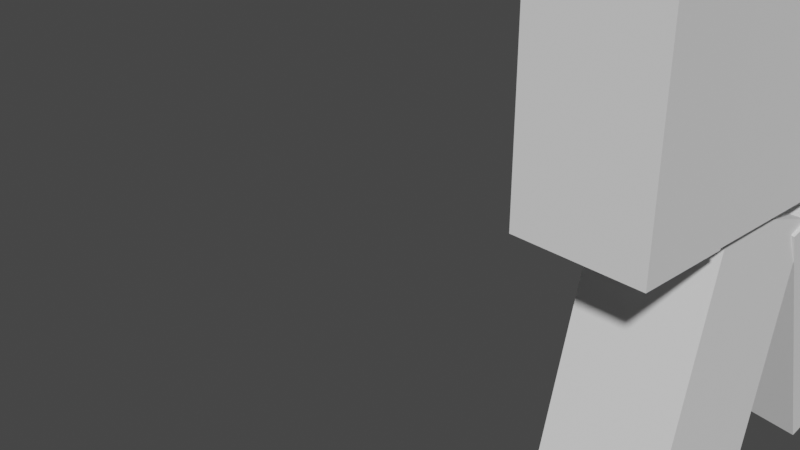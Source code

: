 # Source: roblox.blend  (saved by Blender 3.4.6; exported with 4.5.12 LTS)
import bpy
from mathutils import Matrix  # noqa: F401  (used for matrix-valued properties, if any)

bpy.ops.wm.read_factory_settings(use_empty=True)
scene = bpy.context.scene
scene.name = 'Scene'

# ---- collections
col_collection = bpy.data.collections.new('Collection'); scene.collection.children.link(col_collection)

# ---- world
world_world = bpy.data.worlds.new('World'); scene.world = world_world
world_world.use_nodes = True; world_world.node_tree.nodes.clear()
_N = world_world.node_tree.nodes; _L = world_world.node_tree.links
n0 = _N.new('ShaderNodeOutputWorld'); n0.name = 'World Output'; n0.location = (300, 300)
n1 = _N.new('ShaderNodeBackground'); n1.name = 'Background'; n1.location = (10, 300)
n1.inputs[0].default_value = (0.05088, 0.05088, 0.05088, 1.0)
_L.new(n1.outputs[0], n0.inputs[0])
n0.is_active_output = True
world_world.color = (0.05088, 0.05088, 0.05088)
world_world.use_sun_shadow = False
world_world.sun_shadow_jitter_overblur = 0.0

# ---- cameras
cam_camera = bpy.data.cameras.new('Camera')
cam_camera.clip_end = 100.0
cam_camera.ortho_scale = 7.314

# ---- meshes
me_cube_002 = bpy.data.meshes.new('Cube.002')
me_cube_002.from_pydata([(-1.0, -1.0, -1.0), (-1.0, -1.0, 1.0), (-1.0, 1.0, -1.0), (-1.0, 1.0, 1.0), (1.0, -1.0, -1.0), (1.0, -1.0, 1.0), (1.0, 1.0, -1.0), (1.0, 1.0, 1.0)], [], [(0, 1, 3, 2), (2, 3, 7, 6), (6, 7, 5, 4), (4, 5, 1, 0), (2, 6, 4, 0), (7, 3, 1, 5)])
_uv = me_cube_002.uv_layers.new(name='UVMap')
_uv.uv.foreach_set('vector', [0.375, 0.0, 0.625, 0.0, 0.625, 0.25, 0.375, 0.25, 0.375, 0.25, 0.625, 0.25, 0.625, 0.5, 0.375, 0.5, 0.375, 0.5, 0.625, 0.5, 0.625, 0.75, 0.375, 0.75, 0.375, 0.75, 0.625, 0.75, 0.625, 1.0, 0.375, 1.0, 0.125, 0.5, 0.375, 0.5, 0.375, 0.75, 0.125, 0.75, 0.625, 0.5, 0.875, 0.5, 0.875, 0.75, 0.625, 0.75])
me_cube_002.update()
me_cube_006 = bpy.data.meshes.new('Cube.006')
me_cube_006.from_pydata([(-1.0, -1.0, -1.0), (-1.0, -1.0, 1.0), (-1.0, 1.0, -1.0), (-1.0, 1.0, 1.0), (1.0, -1.0, -1.0), (1.0, -1.0, 1.0), (1.0, 1.0, -1.0), (1.0, 1.0, 1.0)], [], [(0, 1, 3, 2), (2, 3, 7, 6), (6, 7, 5, 4), (4, 5, 1, 0), (2, 6, 4, 0), (7, 3, 1, 5)])
_uv = me_cube_006.uv_layers.new(name='UVMap')
_uv.uv.foreach_set('vector', [0.375, 0.0, 0.625, 0.0, 0.625, 0.25, 0.375, 0.25, 0.375, 0.25, 0.625, 0.25, 0.625, 0.5, 0.375, 0.5, 0.375, 0.5, 0.625, 0.5, 0.625, 0.75, 0.375, 0.75, 0.375, 0.75, 0.625, 0.75, 0.625, 1.0, 0.375, 1.0, 0.125, 0.5, 0.375, 0.5, 0.375, 0.75, 0.125, 0.75, 0.625, 0.5, 0.875, 0.5, 0.875, 0.75, 0.625, 0.75])
me_cube_006.update()
me_cube_007 = bpy.data.meshes.new('Cube.007')
me_cube_007.from_pydata([(-1.0, -1.0, -1.0), (-1.0, -1.0, 1.0), (-1.0, 1.0, -1.0), (-1.0, 1.0, 1.0), (1.0, -1.0, -1.0), (1.0, -1.0, 1.0), (1.0, 1.0, -1.0), (1.0, 1.0, 1.0)], [], [(0, 1, 3, 2), (2, 3, 7, 6), (6, 7, 5, 4), (4, 5, 1, 0), (2, 6, 4, 0), (7, 3, 1, 5)])
_uv = me_cube_007.uv_layers.new(name='UVMap')
_uv.uv.foreach_set('vector', [0.375, 0.0, 0.625, 0.0, 0.625, 0.25, 0.375, 0.25, 0.375, 0.25, 0.625, 0.25, 0.625, 0.5, 0.375, 0.5, 0.375, 0.5, 0.625, 0.5, 0.625, 0.75, 0.375, 0.75, 0.375, 0.75, 0.625, 0.75, 0.625, 1.0, 0.375, 1.0, 0.125, 0.5, 0.375, 0.5, 0.375, 0.75, 0.125, 0.75, 0.625, 0.5, 0.875, 0.5, 0.875, 0.75, 0.625, 0.75])
me_cube_007.update()
me_cube_008 = bpy.data.meshes.new('Cube.008')
me_cube_008.from_pydata([(-1.0, -1.0, -1.0), (-1.0, -1.0, 1.0), (-1.0, 1.0, -1.0), (-1.0, 1.0, 1.0), (1.0, -1.0, -1.0), (1.0, -1.0, 1.0), (1.0, 1.0, -1.0), (1.0, 1.0, 1.0)], [], [(0, 1, 3, 2), (2, 3, 7, 6), (6, 7, 5, 4), (4, 5, 1, 0), (2, 6, 4, 0), (7, 3, 1, 5)])
_uv = me_cube_008.uv_layers.new(name='UVMap')
_uv.uv.foreach_set('vector', [0.375, 0.0, 0.625, 0.0, 0.625, 0.25, 0.375, 0.25, 0.375, 0.25, 0.625, 0.25, 0.625, 0.5, 0.375, 0.5, 0.375, 0.5, 0.625, 0.5, 0.625, 0.75, 0.375, 0.75, 0.375, 0.75, 0.625, 0.75, 0.625, 1.0, 0.375, 1.0, 0.125, 0.5, 0.375, 0.5, 0.375, 0.75, 0.125, 0.75, 0.625, 0.5, 0.875, 0.5, 0.875, 0.75, 0.625, 0.75])
me_cube_008.update()
me_cube_010 = bpy.data.meshes.new('Cube.010')
me_cube_010.from_pydata([(-1.0, -1.0, -1.0), (-1.0, -1.0, 1.0), (-1.0, 1.0, -1.0), (-1.0, 1.0, 1.0), (1.0, -1.0, -1.0), (1.0, -1.0, 1.0), (1.0, 1.0, -1.0), (1.0, 1.0, 1.0)], [], [(0, 1, 3, 2), (2, 3, 7, 6), (6, 7, 5, 4), (4, 5, 1, 0), (2, 6, 4, 0), (7, 3, 1, 5)])
_uv = me_cube_010.uv_layers.new(name='UVMap')
_uv.uv.foreach_set('vector', [0.375, 0.0, 0.625, 0.0, 0.625, 0.25, 0.375, 0.25, 0.375, 0.25, 0.625, 0.25, 0.625, 0.5, 0.375, 0.5, 0.375, 0.5, 0.625, 0.5, 0.625, 0.75, 0.375, 0.75, 0.375, 0.75, 0.625, 0.75, 0.625, 1.0, 0.375, 1.0, 0.125, 0.5, 0.375, 0.5, 0.375, 0.75, 0.125, 0.75, 0.625, 0.5, 0.875, 0.5, 0.875, 0.75, 0.625, 0.75])
me_cube_010.update()
me_cylinder = bpy.data.meshes.new('Cylinder')
me_cylinder.from_pydata([(0.0, 1.0, -1.0), (0.0, 1.0, 1.0), (0.1951, 0.9808, -1.0), (0.1951, 0.9808, 1.0), (0.3827, 0.9239, -1.0), (0.3827, 0.9239, 1.0), (0.5556, 0.8315, -1.0), (0.5556, 0.8315, 1.0), (0.7071, 0.7071, -1.0), (0.7071, 0.7071, 1.0), (0.8315, 0.5556, -1.0), (0.8315, 0.5556, 1.0), (0.9239, 0.3827, -1.0), (0.9239, 0.3827, 1.0), (0.9808, 0.1951, -1.0), (0.9808, 0.1951, 1.0), (1.0, 0.0, -1.0), (1.0, 0.0, 1.0), (0.9808, -0.1951, -1.0), (0.9808, -0.1951, 1.0), (0.9239, -0.3827, -1.0), (0.9239, -0.3827, 1.0), (0.8315, -0.5556, -1.0), (0.8315, -0.5556, 1.0), (0.7071, -0.7071, -1.0), (0.7071, -0.7071, 1.0), (0.5556, -0.8315, -1.0), (0.5556, -0.8315, 1.0), (0.3827, -0.9239, -1.0), (0.3827, -0.9239, 1.0), (0.1951, -0.9808, -1.0), (0.1951, -0.9808, 1.0), (0.0, -1.0, -1.0), (0.0, -1.0, 1.0), (-0.1951, -0.9808, -1.0), (-0.1951, -0.9808, 1.0), (-0.3827, -0.9239, -1.0), (-0.3827, -0.9239, 1.0), (-0.5556, -0.8315, -1.0), (-0.5556, -0.8315, 1.0), (-0.7071, -0.7071, -1.0), (-0.7071, -0.7071, 1.0), (-0.8315, -0.5556, -1.0), (-0.8315, -0.5556, 1.0), (-0.9239, -0.3827, -1.0), (-0.9239, -0.3827, 1.0), (-0.9808, -0.1951, -1.0), (-0.9808, -0.1951, 1.0), (-1.0, 0.0, -1.0), (-1.0, 0.0, 1.0), (-0.9808, 0.1951, -1.0), (-0.9808, 0.1951, 1.0), (-0.9239, 0.3827, -1.0), (-0.9239, 0.3827, 1.0), (-0.8315, 0.5556, -1.0), (-0.8315, 0.5556, 1.0), (-0.7071, 0.7071, -1.0), (-0.7071, 0.7071, 1.0), (-0.5556, 0.8315, -1.0), (-0.5556, 0.8315, 1.0), (-0.3827, 0.9239, -1.0), (-0.3827, 0.9239, 1.0), (-0.1951, 0.9808, -1.0), (-0.1951, 0.9808, 1.0)], [], [(0, 1, 3, 2), (2, 3, 5, 4), (4, 5, 7, 6), (6, 7, 9, 8), (8, 9, 11, 10), (10, 11, 13, 12), (12, 13, 15, 14), (14, 15, 17, 16), (16, 17, 19, 18), (18, 19, 21, 20), (20, 21, 23, 22), (22, 23, 25, 24), (24, 25, 27, 26), (26, 27, 29, 28), (28, 29, 31, 30), (30, 31, 33, 32), (32, 33, 35, 34), (34, 35, 37, 36), (36, 37, 39, 38), (38, 39, 41, 40), (40, 41, 43, 42), (42, 43, 45, 44), (44, 45, 47, 46), (46, 47, 49, 48), (48, 49, 51, 50), (50, 51, 53, 52), (52, 53, 55, 54), (54, 55, 57, 56), (56, 57, 59, 58), (58, 59, 61, 60), (3, 1, 63, 61, 59, 57, 55, 53, 51, 49, 47, 45, 43, 41, 39, 37, 35, 33, 31, 29, 27, 25, 23, 21, 19, 17, 15, 13, 11, 9, 7, 5), (60, 61, 63, 62), (62, 63, 1, 0), (0, 2, 4, 6, 8, 10, 12, 14, 16, 18, 20, 22, 24, 26, 28, 30, 32, 34, 36, 38, 40, 42, 44, 46, 48, 50, 52, 54, 56, 58, 60, 62)])
_uv = me_cylinder.uv_layers.new(name='UVMap')
_uv.uv.foreach_set('vector', [1.0, 0.5, 1.0, 1.0, 0.9688, 1.0, 0.9688, 0.5, 0.9688, 0.5, 0.9688, 1.0, 0.9375, 1.0, 0.9375, 0.5, 0.9375, 0.5, 0.9375, 1.0, 0.9062, 1.0, 0.9062, 0.5, 0.9062, 0.5, 0.9062, 1.0, 0.875, 1.0, 0.875, 0.5, 0.875, 0.5, 0.875, 1.0, 0.8438, 1.0, 0.8438, 0.5, 0.8438, 0.5, 0.8438, 1.0, 0.8125, 1.0, 0.8125, 0.5, 0.8125, 0.5, 0.8125, 1.0, 0.7812, 1.0, 0.7812, 0.5, 0.7812, 0.5, 0.7812, 1.0, 0.75, 1.0, 0.75, 0.5, 0.75, 0.5, 0.75, 1.0, 0.7188, 1.0, 0.7188, 0.5, 0.7188, 0.5, 0.7188, 1.0, 0.6875, 1.0, 0.6875, 0.5, 0.6875, 0.5, 0.6875, 1.0, 0.6562, 1.0, 0.6562, 0.5, 0.6562, 0.5, 0.6562, 1.0, 0.625, 1.0, 0.625, 0.5, 0.625, 0.5, 0.625, 1.0, 0.5938, 1.0, 0.5938, 0.5, 0.5938, 0.5, 0.5938, 1.0, 0.5625, 1.0, 0.5625, 0.5, 0.5625, 0.5, 0.5625, 1.0, 0.5312, 1.0, 0.5312, 0.5, 0.5312, 0.5, 0.5312, 1.0, 0.5, 1.0, 0.5, 0.5, 0.5, 0.5, 0.5, 1.0, 0.4688, 1.0, 0.4688, 0.5, 0.4688, 0.5, 0.4688, 1.0, 0.4375, 1.0, 0.4375, 0.5, 0.4375, 0.5, 0.4375, 1.0, 0.4062, 1.0, 0.4062, 0.5, 0.4062, 0.5, 0.4062, 1.0, 0.375, 1.0, 0.375, 0.5, 0.375, 0.5, 0.375, 1.0, 0.3438, 1.0, 0.3438, 0.5, 0.3438, 0.5, 0.3438, 1.0, 0.3125, 1.0, 0.3125, 0.5, 0.3125, 0.5, 0.3125, 1.0, 0.2812, 1.0, 0.2812, 0.5, 0.2812, 0.5, 0.2812, 1.0, 0.25, 1.0, 0.25, 0.5, 0.25, 0.5, 0.25, 1.0, 0.2188, 1.0, 0.2188, 0.5, 0.2188, 0.5, 0.2188, 1.0, 0.1875, 1.0, 0.1875, 0.5, 0.1875, 0.5, 0.1875, 1.0, 0.1562, 1.0, 0.1562, 0.5, 0.1562, 0.5, 0.1562, 1.0, 0.125, 1.0, 0.125, 0.5, 0.125, 0.5, 0.125, 1.0, 0.09375, 1.0, 0.09375, 0.5, 0.09375, 0.5, 0.09375, 1.0, 0.0625, 1.0, 0.0625, 0.5, 0.2968, 0.4854, 0.25, 0.49, 0.2032, 0.4854, 0.1582, 0.4717, 0.1167, 0.4496, 0.08029, 0.4197, 0.05045, 0.3833, 0.02827, 0.3418, 0.01461, 0.2968, 0.01, 0.25, 0.01461, 0.2032, 0.02827, 0.1582, 0.05045, 0.1167, 0.08029, 0.08029, 0.1167, 0.05045, 0.1582, 0.02827, 0.2032, 0.01461, 0.25, 0.01, 0.2968, 0.01461, 0.3418, 0.02827, 0.3833, 0.05045, 0.4197, 0.08029, 0.4496, 0.1167, 0.4717, 0.1582, 0.4854, 0.2032, 0.49, 0.25, 0.4854, 0.2968, 0.4717, 0.3418, 0.4496, 0.3833, 0.4197, 0.4197, 0.3833, 0.4496, 0.3418, 0.4717, 0.0625, 0.5, 0.0625, 1.0, 0.03125, 1.0, 0.03125, 0.5, 0.03125, 0.5, 0.03125, 1.0, 0.0, 1.0, 0.0, 0.5, 0.75, 0.49, 0.7968, 0.4854, 0.8418, 0.4717, 0.8833, 0.4496, 0.9197, 0.4197, 0.9496, 0.3833, 0.9717, 0.3418, 0.9854, 0.2968, 0.99, 0.25, 0.9854, 0.2032, 0.9717, 0.1582, 0.9496, 0.1167, 0.9197, 0.08029, 0.8833, 0.05045, 0.8418, 0.02827, 0.7968, 0.01461, 0.75, 0.01, 0.7032, 0.01461, 0.6582, 0.02827, 0.6167, 0.05045, 0.5803, 0.08029, 0.5504, 0.1167, 0.5283, 0.1582, 0.5146, 0.2032, 0.51, 0.25, 0.5146, 0.2968, 0.5283, 0.3418, 0.5504, 0.3833, 0.5803, 0.4197, 0.6167, 0.4496, 0.6582, 0.4717, 0.7032, 0.4854])
me_cylinder.update()
me_cone = bpy.data.meshes.new('Cone')
me_cone.from_pydata([(0.0, 1.0, -1.0), (0.1951, 0.9808, -1.0), (0.3827, 0.9239, -1.0), (0.5556, 0.8315, -1.0), (0.7071, 0.7071, -1.0), (0.8315, 0.5556, -1.0), (0.9239, 0.3827, -1.0), (0.9808, 0.1951, -1.0), (1.0, 0.0, -1.0), (0.9808, -0.1951, -1.0), (0.9239, -0.3827, -1.0), (0.8315, -0.5556, -1.0), (0.7071, -0.7071, -1.0), (0.5556, -0.8315, -1.0), (0.3827, -0.9239, -1.0), (0.1951, -0.9808, -1.0), (0.0, -1.0, -1.0), (-0.1951, -0.9808, -1.0), (-0.3827, -0.9239, -1.0), (-0.5556, -0.8315, -1.0), (-0.7071, -0.7071, -1.0), (-0.8315, -0.5556, -1.0), (-0.9239, -0.3827, -1.0), (-0.9808, -0.1951, -1.0), (-1.0, 0.0, -1.0), (-0.9808, 0.1951, -1.0), (-0.9239, 0.3827, -1.0), (-0.8315, 0.5556, -1.0), (-0.7071, 0.7071, -1.0), (-0.5556, 0.8315, -1.0), (-0.3827, 0.9239, -1.0), (-0.1951, 0.9808, -1.0), (0.0, 0.0, 1.0)], [], [(0, 32, 1), (1, 32, 2), (2, 32, 3), (3, 32, 4), (4, 32, 5), (5, 32, 6), (6, 32, 7), (7, 32, 8), (8, 32, 9), (9, 32, 10), (10, 32, 11), (11, 32, 12), (12, 32, 13), (13, 32, 14), (14, 32, 15), (15, 32, 16), (16, 32, 17), (17, 32, 18), (18, 32, 19), (19, 32, 20), (20, 32, 21), (21, 32, 22), (22, 32, 23), (23, 32, 24), (24, 32, 25), (25, 32, 26), (26, 32, 27), (27, 32, 28), (28, 32, 29), (29, 32, 30), (0, 1, 2, 3, 4, 5, 6, 7, 8, 9, 10, 11, 12, 13, 14, 15, 16, 17, 18, 19, 20, 21, 22, 23, 24, 25, 26, 27, 28, 29, 30, 31), (30, 32, 31), (31, 32, 0)])
_uv = me_cone.uv_layers.new(name='UVMap')
_uv.uv.foreach_set('vector', [0.25, 0.49, 0.25, 0.25, 0.2968, 0.4854, 0.2968, 0.4854, 0.25, 0.25, 0.3418, 0.4717, 0.3418, 0.4717, 0.25, 0.25, 0.3833, 0.4496, 0.3833, 0.4496, 0.25, 0.25, 0.4197, 0.4197, 0.4197, 0.4197, 0.25, 0.25, 0.4496, 0.3833, 0.4496, 0.3833, 0.25, 0.25, 0.4717, 0.3418, 0.4717, 0.3418, 0.25, 0.25, 0.4854, 0.2968, 0.4854, 0.2968, 0.25, 0.25, 0.49, 0.25, 0.49, 0.25, 0.25, 0.25, 0.4854, 0.2032, 0.4854, 0.2032, 0.25, 0.25, 0.4717, 0.1582, 0.4717, 0.1582, 0.25, 0.25, 0.4496, 0.1167, 0.4496, 0.1167, 0.25, 0.25, 0.4197, 0.08029, 0.4197, 0.08029, 0.25, 0.25, 0.3833, 0.05045, 0.3833, 0.05045, 0.25, 0.25, 0.3418, 0.02827, 0.3418, 0.02827, 0.25, 0.25, 0.2968, 0.01461, 0.2968, 0.01461, 0.25, 0.25, 0.25, 0.01, 0.25, 0.01, 0.25, 0.25, 0.2032, 0.01461, 0.2032, 0.01461, 0.25, 0.25, 0.1582, 0.02827, 0.1582, 0.02827, 0.25, 0.25, 0.1167, 0.05045, 0.1167, 0.05045, 0.25, 0.25, 0.08029, 0.08029, 0.08029, 0.08029, 0.25, 0.25, 0.05045, 0.1167, 0.05045, 0.1167, 0.25, 0.25, 0.02827, 0.1582, 0.02827, 0.1582, 0.25, 0.25, 0.01461, 0.2032, 0.01461, 0.2032, 0.25, 0.25, 0.01, 0.25, 0.01, 0.25, 0.25, 0.25, 0.01461, 0.2968, 0.01461, 0.2968, 0.25, 0.25, 0.02827, 0.3418, 0.02827, 0.3418, 0.25, 0.25, 0.05045, 0.3833, 0.05045, 0.3833, 0.25, 0.25, 0.08029, 0.4197, 0.08029, 0.4197, 0.25, 0.25, 0.1167, 0.4496, 0.1167, 0.4496, 0.25, 0.25, 0.1582, 0.4717, 0.75, 0.49, 0.7968, 0.4854, 0.8418, 0.4717, 0.8833, 0.4496, 0.9197, 0.4197, 0.9496, 0.3833, 0.9717, 0.3418, 0.9854, 0.2968, 0.99, 0.25, 0.9854, 0.2032, 0.9717, 0.1582, 0.9496, 0.1167, 0.9197, 0.08029, 0.8833, 0.05045, 0.8418, 0.02827, 0.7968, 0.01461, 0.75, 0.01, 0.7032, 0.01461, 0.6582, 0.02827, 0.6167, 0.05045, 0.5803, 0.08029, 0.5504, 0.1167, 0.5283, 0.1582, 0.5146, 0.2032, 0.51, 0.25, 0.5146, 0.2968, 0.5283, 0.3418, 0.5504, 0.3833, 0.5803, 0.4197, 0.6167, 0.4496, 0.6582, 0.4717, 0.7032, 0.4854, 0.1582, 0.4717, 0.25, 0.25, 0.2032, 0.4854, 0.2032, 0.4854, 0.25, 0.25, 0.25, 0.49])
me_cone.update()
me_cube_011 = bpy.data.meshes.new('Cube.011')
me_cube_011.from_pydata([(-1.0, -1.0, -1.0), (-1.0, -1.0, 1.0), (-1.0, 1.0, -1.0), (-1.0, 1.0, 1.0), (1.0, -1.0, -1.0), (1.0, -1.0, 1.0), (1.0, 1.0, -1.0), (1.0, 1.0, 1.0)], [], [(0, 1, 3, 2), (2, 3, 7, 6), (6, 7, 5, 4), (4, 5, 1, 0), (2, 6, 4, 0), (7, 3, 1, 5)])
_uv = me_cube_011.uv_layers.new(name='UVMap')
_uv.uv.foreach_set('vector', [0.375, 0.0, 0.625, 0.0, 0.625, 0.25, 0.375, 0.25, 0.375, 0.25, 0.625, 0.25, 0.625, 0.5, 0.375, 0.5, 0.375, 0.5, 0.625, 0.5, 0.625, 0.75, 0.375, 0.75, 0.375, 0.75, 0.625, 0.75, 0.625, 1.0, 0.375, 1.0, 0.125, 0.5, 0.375, 0.5, 0.375, 0.75, 0.125, 0.75, 0.625, 0.5, 0.875, 0.5, 0.875, 0.75, 0.625, 0.75])
me_cube_011.update()

# ---- objects
ob_cube = bpy.data.objects.new('Cube', me_cube_002)
ob_cube_002 = bpy.data.objects.new('Cube.002', me_cube_006)
ob_cube_003 = bpy.data.objects.new('Cube.003', me_cube_007)
ob_cube_001 = bpy.data.objects.new('Cube.001', me_cube_008)
ob_cube_004 = bpy.data.objects.new('Cube.004', me_cube_010)
ob_camera = bpy.data.objects.new('Camera', cam_camera)
ob_cylinder = bpy.data.objects.new('Cylinder', me_cylinder)
ob_cone = bpy.data.objects.new('Cone', me_cone)
ob_cube_005 = bpy.data.objects.new('Cube.005', me_cube_011)

# ---- transforms, parenting, visibility, modifiers, constraints
ob_cube.location = (0.07879, -2.208, 0.7535)
ob_cube.scale = (1.063, -0.7889, 2.286)
ob_cube_002.location = (0.0, 1.053, 0.7053)
ob_cube_002.scale = (1.063, 2.352, 2.293)
ob_cube_003.location = (0.5053, 4.24, 0.4897)
ob_cube_003.rotation_euler = (0.02204, -0.5479, -0.1693)
ob_cube_003.scale = (1.048, -0.7773, 2.259)
ob_cube_001.location = (-0.03562, -0.4441, -3.955)
ob_cube_001.rotation_euler = (-0.3062, -0.04765, -0.01927)
ob_cube_001.scale = (1.048, -1.031, 2.277)
ob_cube_004.location = (-0.03562, 2.625, -3.955)
ob_cube_004.rotation_euler = (0.3343, 0.04539, -0.05028)
ob_cube_004.scale = (1.048, -1.031, 2.277)
ob_camera.location = (7.359, -12.8, 4.958)
ob_camera.rotation_euler = (1.109, 0.0, 0.8149)
ob_camera.lock_rotations_4d = False
ob_camera.empty_display_type = 'ARROWS'
ob_camera.color = (0.0, 0.0, 0.0, 0.0)
ob_camera.display_type = 'WIRE'
ob_camera.lineart.crease_threshold = 0.0
ob_cylinder.location = (0.0, 1.047, 3.838)
ob_cone.location = (9.534, 3.778, -0.4689)
ob_cone.rotation_mode = 'ZYX'
ob_cone.rotation_euler = (1.145, 1.679, -2.208)
ob_cube_005.location = (5.607, 3.759, -0.5766)
ob_cube_005.scale = (-3.452, -0.2569, 0.2819)

# ---- collection membership
scene.collection.objects.link(ob_cube)
scene.collection.objects.link(ob_cube_002)
scene.collection.objects.link(ob_cube_003)
scene.collection.objects.link(ob_cube_001)
scene.collection.objects.link(ob_cube_004)
col_collection.objects.link(ob_camera)
col_collection.objects.link(ob_cylinder)
col_collection.objects.link(ob_cone)
col_collection.objects.link(ob_cube_005)

# ---- scene / render settings (as saved in the file)
scene.camera = ob_camera
scene.frame_start = 1; scene.frame_end = 250; scene.frame_set(1)
scene.render.engine = 'BLENDER_EEVEE_NEXT'
scene.cycles.sampling_pattern = 'TABULATED_SOBOL'
scene.cycles.use_light_tree = False
scene.view_settings.view_transform = 'Filmic'
bpy.context.view_layer.update()

# ---- added for rendering (the .blend has no usable light): sun
light_auto_sun = bpy.data.lights.new('AutoSun', 'SUN')
light_auto_sun.energy = 3.0
light_auto_sun.angle = 0.0523599
ob_auto_sun = bpy.data.objects.new('AutoSun', light_auto_sun)
scene.collection.objects.link(ob_auto_sun)
ob_auto_sun.rotation_euler = (0.872665, 0.174533, 0.523599)
bpy.context.view_layer.update()
